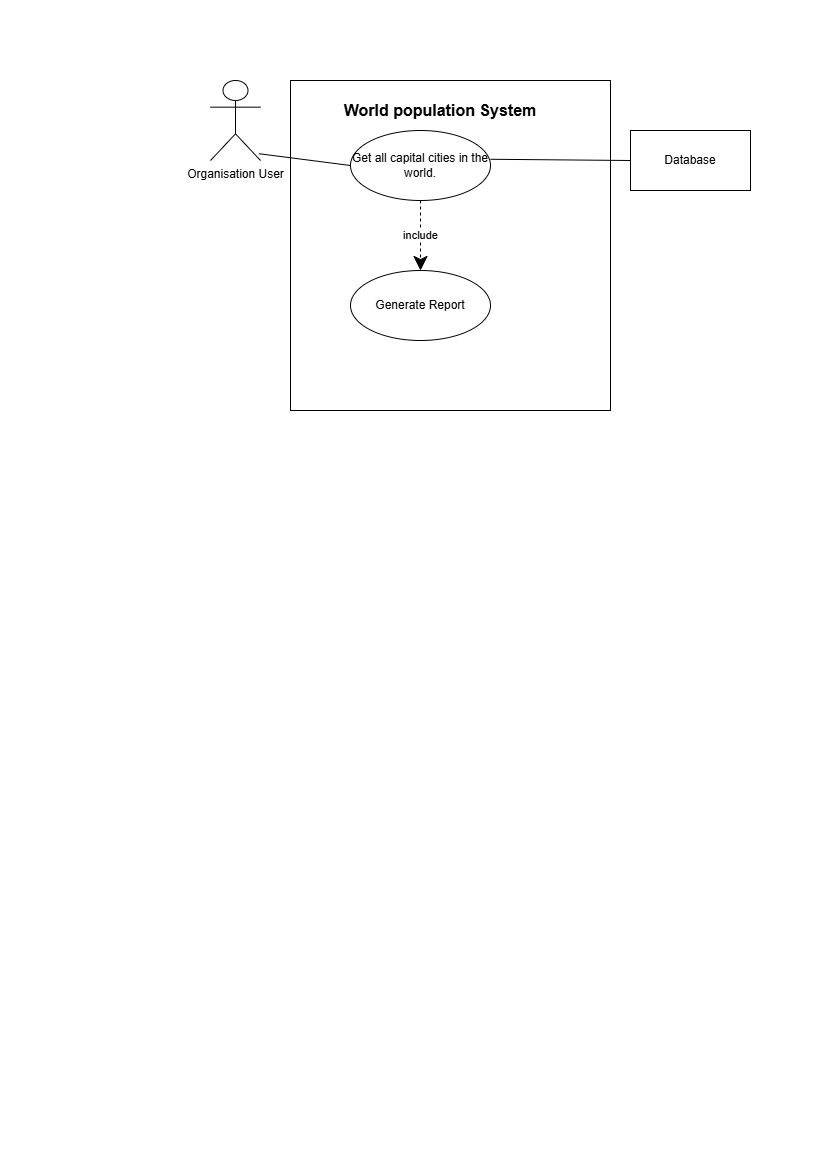

The diagram above was exported from draw.io. Its source (the exported page's mxGraphModel, read from the mxfile embedded in the PNG):
<mxGraphModel dx="1542" dy="815" grid="1" gridSize="10" guides="1" tooltips="1" connect="1" arrows="1" fold="1" page="1" pageScale="1" pageWidth="827" pageHeight="1169" math="0" shadow="0">
  <root>
    <mxCell id="0" />
    <mxCell id="1" parent="0" />
    <mxCell id="nZwu_PIlhaWiPc-eCtsj-1" parent="1" style="shape=umlActor;verticalLabelPosition=bottom;verticalAlign=top;html=1;" value="Organisation User" vertex="1">
      <mxGeometry height="80" width="50" x="210" y="80" as="geometry" />
    </mxCell>
    <mxCell id="nZwu_PIlhaWiPc-eCtsj-2" parent="1" style="rounded=0;whiteSpace=wrap;html=1;" value="" vertex="1">
      <mxGeometry height="330" width="320" x="290" y="80" as="geometry" />
    </mxCell>
    <mxCell id="nZwu_PIlhaWiPc-eCtsj-3" parent="1" style="text;html=1;whiteSpace=wrap;strokeColor=none;fillColor=none;align=center;verticalAlign=middle;rounded=0;fontStyle=1;fontSize=16;" value="World population System" vertex="1">
      <mxGeometry height="40" width="220" x="330" y="90" as="geometry" />
    </mxCell>
    <mxCell id="nZwu_PIlhaWiPc-eCtsj-4" parent="1" style="ellipse;whiteSpace=wrap;html=1;" value="Get all capital cities in the world." vertex="1">
      <mxGeometry height="70" width="140" x="350" y="130" as="geometry" />
    </mxCell>
    <mxCell id="nZwu_PIlhaWiPc-eCtsj-5" edge="1" parent="1" source="nZwu_PIlhaWiPc-eCtsj-1" style="endArrow=none;html=1;rounded=0;entryX=0;entryY=0.5;entryDx=0;entryDy=0;exitX=0.968;exitY=0.915;exitDx=0;exitDy=0;exitPerimeter=0;" target="nZwu_PIlhaWiPc-eCtsj-4" value="">
      <mxGeometry height="50" relative="1" width="50" as="geometry">
        <mxPoint x="300" y="190" as="sourcePoint" />
        <mxPoint x="350" y="140" as="targetPoint" />
      </mxGeometry>
    </mxCell>
    <mxCell id="nZwu_PIlhaWiPc-eCtsj-6" parent="1" style="rounded=0;whiteSpace=wrap;html=1;" value="" vertex="1">
      <mxGeometry height="60" width="120" x="630" y="130" as="geometry" />
    </mxCell>
    <mxCell id="nZwu_PIlhaWiPc-eCtsj-7" parent="1" style="text;html=1;whiteSpace=wrap;strokeColor=none;fillColor=none;align=center;verticalAlign=middle;rounded=0;" value="Database" vertex="1">
      <mxGeometry height="30" width="60" x="660" y="145" as="geometry" />
    </mxCell>
    <mxCell id="nZwu_PIlhaWiPc-eCtsj-8" edge="1" parent="1" source="nZwu_PIlhaWiPc-eCtsj-4" style="endArrow=none;html=1;rounded=0;exitX=1;exitY=0.411;exitDx=0;exitDy=0;entryX=0;entryY=0.5;entryDx=0;entryDy=0;exitPerimeter=0;" target="nZwu_PIlhaWiPc-eCtsj-6" value="">
      <mxGeometry height="50" relative="1" width="50" as="geometry">
        <mxPoint x="550" y="160" as="sourcePoint" />
        <mxPoint x="620.7106781186548" y="110" as="targetPoint" />
      </mxGeometry>
    </mxCell>
    <mxCell id="nZwu_PIlhaWiPc-eCtsj-9" parent="1" style="ellipse;whiteSpace=wrap;html=1;" value="Generate Report" vertex="1">
      <mxGeometry height="70" width="140" x="350" y="270" as="geometry" />
    </mxCell>
    <mxCell id="nZwu_PIlhaWiPc-eCtsj-10" edge="1" parent="1" source="nZwu_PIlhaWiPc-eCtsj-4" style="endArrow=classic;endSize=12;dashed=1;html=1;rounded=0;entryX=0.5;entryY=0;entryDx=0;entryDy=0;exitX=0.5;exitY=1;exitDx=0;exitDy=0;endFill=1;" target="nZwu_PIlhaWiPc-eCtsj-9" value="include">
      <mxGeometry relative="1" width="160" as="geometry">
        <mxPoint x="470" y="190" as="sourcePoint" />
        <mxPoint x="630" y="190" as="targetPoint" />
      </mxGeometry>
    </mxCell>
  </root>
</mxGraphModel>